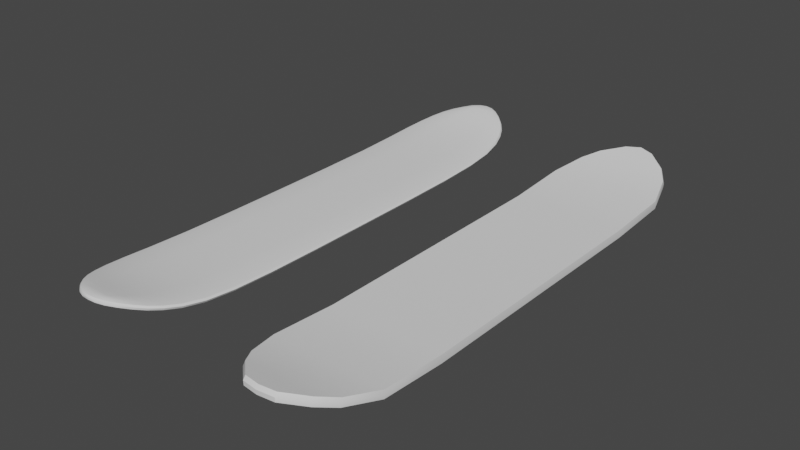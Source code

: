 # Source: SnowBoards.blend  (saved by Blender 3.4.6; exported with 4.5.12 LTS)
import bpy
from mathutils import Matrix  # noqa: F401  (used for matrix-valued properties, if any)

bpy.ops.wm.read_factory_settings(use_empty=True)
scene = bpy.context.scene
scene.name = 'Scene'

# ---- collections
col_collection = bpy.data.collections.new('Collection'); scene.collection.children.link(col_collection)

# ---- node groups
ng_auto_smooth = bpy.data.node_groups.new('Auto Smooth', 'GeometryNodeTree')
_s = ng_auto_smooth.interface.new_socket(name='Geometry', in_out='OUTPUT', socket_type='NodeSocketGeometry')
_s = ng_auto_smooth.interface.new_socket(name='Geometry', in_out='INPUT', socket_type='NodeSocketGeometry')
_s = ng_auto_smooth.interface.new_socket(name='Angle', in_out='INPUT', socket_type='NodeSocketFloat')
_s.subtype = 'ANGLE'
_s.min_value = 0.0
_s.max_value = 3.142
ng_auto_smooth.is_modifier = True
_N = ng_auto_smooth.nodes; _L = ng_auto_smooth.links
n0 = _N.new('NodeGroupOutput'); n0.name = 'Group Output'; n0.location = (480, -100)
n1 = _N.new('NodeGroupInput'); n1.name = 'Group Input'; n1.location = (-420, -300)
n2 = _N.new('NodeGroupInput'); n2.name = 'Group Input.001'; n2.location = (-60, -100)
n3 = _N.new('GeometryNodeSetShadeSmooth'); n3.name = 'Set Shade Smooth'; n3.location = (120, -100)
n3.domain = 'EDGE'
n4 = _N.new('GeometryNodeSetShadeSmooth'); n4.name = 'Set Shade Smooth.001'; n4.location = (300, -100)
n5 = _N.new('GeometryNodeInputMeshEdgeAngle'); n5.name = 'Edge Angle'; n5.location = (-420, -220)
n6 = _N.new('GeometryNodeInputEdgeSmooth'); n6.name = 'Is Edge Smooth'; n6.location = (-60, -160)
n7 = _N.new('GeometryNodeInputShadeSmooth'); n7.name = 'Is Face Smooth'; n7.location = (-240, -340)
n8 = _N.new('FunctionNodeBooleanMath'); n8.name = 'Boolean Math'; n8.location = (-60, -220)
n9 = _N.new('FunctionNodeCompare'); n9.name = 'Compare'; n9.location = (-240, -180)
n9.operation = 'LESS_EQUAL'
_L.new(n5.outputs[0], n9.inputs[0])
_L.new(n4.outputs[0], n0.inputs[0])
_L.new(n1.outputs[1], n9.inputs[1])
_L.new(n9.outputs[0], n8.inputs[0])
_L.new(n7.outputs[0], n8.inputs[1])
_L.new(n2.outputs[0], n3.inputs[0])
_L.new(n6.outputs[0], n3.inputs[1])
_L.new(n3.outputs[0], n4.inputs[0])
_L.new(n8.outputs[0], n3.inputs[2])
n0.is_active_output = True

# ---- world
world_world = bpy.data.worlds.new('World'); scene.world = world_world
world_world.use_nodes = True; world_world.node_tree.nodes.clear()
_N = world_world.node_tree.nodes; _L = world_world.node_tree.links
n0 = _N.new('ShaderNodeOutputWorld'); n0.name = 'World Output'; n0.location = (300, 300)
n1 = _N.new('ShaderNodeBackground'); n1.name = 'Background'; n1.location = (10, 300)
n1.inputs[0].default_value = (0.05088, 0.05088, 0.05088, 1.0)
_L.new(n1.outputs[0], n0.inputs[0])
n0.is_active_output = True
world_world.color = (0.05088, 0.05088, 0.05088)
world_world.use_sun_shadow = False
world_world.sun_shadow_jitter_overblur = 0.0

# ---- meshes
me_plane = bpy.data.meshes.new('Plane')
me_plane.from_pydata([(-0.2503, -4.239, 0.3232), (0.2503, -4.239, 0.3232), (-0.2375, 4.239, 0.3232), (0.2375, 4.239, 0.3232), (-0.8986, 0.001165, 0.0), (0.8986, 0.001165, 0.0), (-0.8986, -2.119, 0.0), (0.8986, -2.119, 0.0), (0.8986, 2.12, 0.0), (-0.8986, 2.12, 0.0), (0.8986, 3.18, 0.06883), (-0.8986, 3.18, 0.06883), (-0.8986, -3.179, 0.06883), (0.8986, -3.179, 0.06883), (0.7368, 3.71, 0.1727), (-0.7368, 3.71, 0.1727), (-0.7264, -3.709, 0.1727), (0.7264, -3.709, 0.1727), (0.0, -4.279, 0.3331), (0.0, 4.317, 0.3453), (0.0, 0.001165, 0.0), (0.0, -2.119, 0.0), (0.0, 2.12, 0.0), (0.0, 3.18, 0.06883), (0.0, -3.179, 0.06883), (0.0, 3.71, 0.1727), (0.0, -3.709, 0.1727), (0.5568, 3.975, 0.248), (-0.5568, 3.975, 0.248), (0.0, 4.013, 0.259), (-0.5452, -3.974, 0.248), (0.5452, -3.974, 0.248), (0.0, -3.994, 0.2529), (-0.2507, -4.275, 0.1981), (0.2507, -4.275, 0.1981), (-0.2375, 4.275, 0.1981), (0.2375, 4.275, 0.1981), (-0.8986, 0.001165, -0.13), (0.8986, 0.001165, -0.13), (-0.8986, -2.123, -0.1299), (0.8986, -2.123, -0.1299), (0.8986, 2.125, -0.1299), (-0.8986, 2.125, -0.1299), (0.8986, 3.196, -0.06019), (-0.8986, 3.196, -0.06019), (-0.8986, -3.195, -0.0602), (0.8986, -3.195, -0.0602), (0.7367, 3.738, 0.04595), (-0.7367, 3.738, 0.04595), (-0.7264, -3.738, 0.04593), (0.7264, -3.738, 0.04593), (0.0, -4.314, 0.208), (0.0, 4.352, 0.2202), (0.0, 0.001165, -0.13), (0.0, -2.123, -0.1299), (0.0, 2.125, -0.1299), (5.497e-10, 3.197, -0.06008), (-5.529e-10, -3.196, -0.06009), (2.15e-09, 3.74, 0.04633), (-1.894e-09, -3.74, 0.04631), (0.5568, 4.01, 0.1229), (-0.5568, 4.01, 0.1229), (1.526e-09, 4.049, 0.134), (-0.5454, -4.01, 0.1229), (0.5454, -4.01, 0.1229), (-1.31e-09, -4.03, 0.1278), (-0.2518, -4.278, 0.2677), (0.2518, -4.278, 0.2677), (-0.2388, 4.278, 0.2677), (0.2388, 4.278, 0.2677), (-0.9034, 0.001162, -0.05944), (0.9034, 0.001162, -0.05944), (-0.9034, -2.132, -0.05941), (0.9034, -2.132, -0.05941), (0.9034, 2.134, -0.05941), (-0.9034, 2.134, -0.05941), (0.9034, 3.204, 0.0102), (-0.9034, 3.204, 0.0102), (-0.9034, -3.203, 0.01019), (0.9034, -3.203, 0.01019), (0.7407, 3.742, 0.1157), (-0.7407, 3.742, 0.1157), (-0.7303, -3.742, 0.1157), (0.7303, -3.742, 0.1157), (0.0, -4.318, 0.2776), (0.0, 4.356, 0.2899), (0.5598, 4.012, 0.1921), (-0.5598, 4.012, 0.1921), (-0.5482, -4.012, 0.1921), (0.5482, -4.012, 0.1921)], [], [(29, 27, 3, 19), (21, 7, 5, 20), (24, 13, 7, 21), (20, 5, 8, 22), (22, 8, 10, 23), (26, 17, 13, 24), (23, 10, 14, 25), (32, 31, 17, 26), (30, 32, 26, 16), (11, 23, 25, 15), (16, 26, 24, 12), (9, 22, 23, 11), (4, 20, 22, 9), (12, 24, 21, 6), (6, 21, 20, 4), (28, 29, 19, 2), (15, 25, 29, 28), (25, 14, 27, 29), (0, 18, 32, 30), (18, 1, 31, 32), (62, 52, 36, 60), (54, 53, 38, 40), (57, 54, 40, 46), (53, 55, 41, 38), (55, 56, 43, 41), (59, 57, 46, 50), (56, 58, 47, 43), (65, 59, 50, 64), (63, 49, 59, 65), (44, 48, 58, 56), (49, 45, 57, 59), (42, 44, 56, 55), (37, 42, 55, 53), (45, 39, 54, 57), (39, 37, 53, 54), (61, 35, 52, 62), (48, 61, 62, 58), (58, 62, 60, 47), (33, 63, 65, 51), (51, 65, 64, 34), (66, 88, 63, 33), (67, 84, 51, 34), (69, 86, 60, 36), (68, 85, 52, 35), (70, 75, 42, 37), (71, 73, 40, 38), (72, 70, 37, 39), (73, 79, 46, 40), (74, 71, 38, 41), (75, 77, 44, 42), (76, 74, 41, 43), (77, 81, 48, 44), (78, 72, 39, 45), (79, 83, 50, 46), (80, 76, 43, 47), (81, 87, 61, 48), (82, 78, 45, 49), (83, 89, 64, 50), (84, 66, 33, 51), (85, 69, 36, 52), (86, 80, 47, 60), (87, 68, 35, 61), (88, 82, 49, 63), (89, 67, 34, 64), (31, 1, 67, 89), (30, 16, 82, 88), (28, 2, 68, 87), (27, 14, 80, 86), (19, 3, 69, 85), (18, 0, 66, 84), (17, 31, 89, 83), (16, 12, 78, 82), (15, 28, 87, 81), (14, 10, 76, 80), (13, 17, 83, 79), (12, 6, 72, 78), (11, 15, 81, 77), (10, 8, 74, 76), (9, 11, 77, 75), (8, 5, 71, 74), (7, 13, 79, 73), (6, 4, 70, 72), (5, 7, 73, 71), (4, 9, 75, 70), (2, 19, 85, 68), (3, 27, 86, 69), (1, 18, 84, 67), (0, 30, 88, 66)])
me_plane.polygons.foreach_set('use_smooth', [True] * 88)
_uv = me_plane.uv_layers.new(name='UVMap')
_uv.uv.foreach_set('vector', [0.5, 0.9688, 1.0, 0.9688, 1.0, 1.0, 0.5, 1.0, 0.5, 0.2501, 1.0, 0.2501, 1.0, 0.5001, 0.5, 0.5001, 0.5, 0.125, 1.0, 0.125, 1.0, 0.2501, 0.5, 0.2501, 0.5, 0.5001, 1.0, 0.5001, 1.0, 0.7501, 0.5, 0.7501, 0.5, 0.7501, 1.0, 0.7501, 1.0, 0.875, 0.5, 0.875, 0.5, 0.06252, 1.0, 0.06252, 1.0, 0.125, 0.5, 0.125, 0.5, 0.875, 1.0, 0.875, 1.0, 0.9375, 0.5, 0.9375, 0.5, 0.03126, 1.0, 0.03126, 1.0, 0.06252, 0.5, 0.06252, 0.0, 0.03126, 0.5, 0.03126, 0.5, 0.06252, 0.0, 0.06252, 0.0, 0.875, 0.5, 0.875, 0.5, 0.9375, 0.0, 0.9375, 0.0, 0.06252, 0.5, 0.06252, 0.5, 0.125, 0.0, 0.125, 0.0, 0.7501, 0.5, 0.7501, 0.5, 0.875, 0.0, 0.875, 0.0, 0.5001, 0.5, 0.5001, 0.5, 0.7501, 0.0, 0.7501, 0.0, 0.125, 0.5, 0.125, 0.5, 0.2501, 0.0, 0.2501, 0.0, 0.2501, 0.5, 0.2501, 0.5, 0.5001, 0.0, 0.5001, 0.0, 0.9688, 0.5, 0.9688, 0.5, 1.0, 0.0, 1.0, 0.0, 0.9375, 0.5, 0.9375, 0.5, 0.9688, 0.0, 0.9688, 0.5, 0.9375, 1.0, 0.9375, 1.0, 0.9688, 0.5, 0.9688, 0.0, 0.0, 0.5, 0.0, 0.5, 0.03126, 0.0, 0.03126, 0.5, 0.0, 1.0, 0.0, 1.0, 0.03126, 0.5, 0.03126, 0.5, 0.9688, 0.5, 1.0, 1.0, 1.0, 1.0, 0.9688, 0.5, 0.2501, 0.5, 0.5001, 1.0, 0.5001, 1.0, 0.2501, 0.5, 0.125, 0.5, 0.2501, 1.0, 0.2501, 1.0, 0.125, 0.5, 0.5001, 0.5, 0.7501, 1.0, 0.7501, 1.0, 0.5001, 0.5, 0.7501, 0.5, 0.875, 1.0, 0.875, 1.0, 0.7501, 0.5, 0.06252, 0.5, 0.125, 1.0, 0.125, 1.0, 0.06252, 0.5, 0.875, 0.5, 0.9375, 1.0, 0.9375, 1.0, 0.875, 0.5, 0.03126, 0.5, 0.06252, 1.0, 0.06252, 1.0, 0.03126, 0.0, 0.03126, 0.0, 0.06252, 0.5, 0.06252, 0.5, 0.03126, 0.0, 0.875, 0.0, 0.9375, 0.5, 0.9375, 0.5, 0.875, 0.0, 0.06252, 0.0, 0.125, 0.5, 0.125, 0.5, 0.06252, 0.0, 0.7501, 0.0, 0.875, 0.5, 0.875, 0.5, 0.7501, 0.0, 0.5001, 0.0, 0.7501, 0.5, 0.7501, 0.5, 0.5001, 0.0, 0.125, 0.0, 0.2501, 0.5, 0.2501, 0.5, 0.125, 0.0, 0.2501, 0.0, 0.5001, 0.5, 0.5001, 0.5, 0.2501, 0.0, 0.9688, 0.0, 1.0, 0.5, 1.0, 0.5, 0.9688, 0.0, 0.9375, 0.0, 0.9688, 0.5, 0.9688, 0.5, 0.9375, 0.5, 0.9375, 0.5, 0.9688, 1.0, 0.9688, 1.0, 0.9375, 0.0, 0.0, 0.0, 0.03126, 0.5, 0.03126, 0.5, 0.0, 0.5, 0.0, 0.5, 0.03126, 1.0, 0.03126, 1.0, 0.0, 0.0, 0.0, 0.0, 0.03126, 0.0, 0.03126, 0.0, 0.0, 1.0, 0.0, 0.5, 0.0, 0.5, 0.0, 1.0, 0.0, 1.0, 1.0, 1.0, 0.9688, 1.0, 0.9688, 1.0, 1.0, 0.0, 1.0, 0.5, 1.0, 0.5, 1.0, 0.0, 1.0, 0.0, 0.5001, 0.0, 0.7501, 0.0, 0.7501, 0.0, 0.5001, 1.0, 0.5001, 1.0, 0.2501, 1.0, 0.2501, 1.0, 0.5001, 0.0, 0.2501, 0.0, 0.5001, 0.0, 0.5001, 0.0, 0.2501, 1.0, 0.2501, 1.0, 0.125, 1.0, 0.125, 1.0, 0.2501, 1.0, 0.7501, 1.0, 0.5001, 1.0, 0.5001, 1.0, 0.7501, 0.0, 0.7501, 0.0, 0.875, 0.0, 0.875, 0.0, 0.7501, 1.0, 0.875, 1.0, 0.7501, 1.0, 0.7501, 1.0, 0.875, 0.0, 0.875, 0.0, 0.9375, 0.0, 0.9375, 0.0, 0.875, 0.0, 0.125, 0.0, 0.2501, 0.0, 0.2501, 0.0, 0.125, 1.0, 0.125, 1.0, 0.06252, 1.0, 0.06252, 1.0, 0.125, 1.0, 0.9375, 1.0, 0.875, 1.0, 0.875, 1.0, 0.9375, 0.0, 0.9375, 0.0, 0.9688, 0.0, 0.9688, 0.0, 0.9375, 0.0, 0.06252, 0.0, 0.125, 0.0, 0.125, 0.0, 0.06252, 1.0, 0.06252, 1.0, 0.03126, 1.0, 0.03126, 1.0, 0.06252, 0.5, 0.0, 0.0, 0.0, 0.0, 0.0, 0.5, 0.0, 0.5, 1.0, 1.0, 1.0, 1.0, 1.0, 0.5, 1.0, 1.0, 0.9688, 1.0, 0.9375, 1.0, 0.9375, 1.0, 0.9688, 0.0, 0.9688, 0.0, 1.0, 0.0, 1.0, 0.0, 0.9688, 0.0, 0.03126, 0.0, 0.06252, 0.0, 0.06252, 0.0, 0.03126, 1.0, 0.03126, 1.0, 0.0, 1.0, 0.0, 1.0, 0.03126, 1.0, 0.03126, 1.0, 0.0, 1.0, 0.0, 1.0, 0.03126, 0.0, 0.03126, 0.0, 0.06252, 0.0, 0.06252, 0.0, 0.03126, 0.0, 0.9688, 0.0, 1.0, 0.0, 1.0, 0.0, 0.9688, 1.0, 0.9688, 1.0, 0.9375, 1.0, 0.9375, 1.0, 0.9688, 0.5, 1.0, 1.0, 1.0, 1.0, 1.0, 0.5, 1.0, 0.5, 0.0, 0.0, 0.0, 0.0, 0.0, 0.5, 0.0, 1.0, 0.06252, 1.0, 0.03126, 1.0, 0.03126, 1.0, 0.06252, 0.0, 0.06252, 0.0, 0.125, 0.0, 0.125, 0.0, 0.06252, 0.0, 0.9375, 0.0, 0.9688, 0.0, 0.9688, 0.0, 0.9375, 1.0, 0.9375, 1.0, 0.875, 1.0, 0.875, 1.0, 0.9375, 1.0, 0.125, 1.0, 0.06252, 1.0, 0.06252, 1.0, 0.125, 0.0, 0.125, 0.0, 0.2501, 0.0, 0.2501, 0.0, 0.125, 0.0, 0.875, 0.0, 0.9375, 0.0, 0.9375, 0.0, 0.875, 1.0, 0.875, 1.0, 0.7501, 1.0, 0.7501, 1.0, 0.875, 0.0, 0.7501, 0.0, 0.875, 0.0, 0.875, 0.0, 0.7501, 1.0, 0.7501, 1.0, 0.5001, 1.0, 0.5001, 1.0, 0.7501, 1.0, 0.2501, 1.0, 0.125, 1.0, 0.125, 1.0, 0.2501, 0.0, 0.2501, 0.0, 0.5001, 0.0, 0.5001, 0.0, 0.2501, 1.0, 0.5001, 1.0, 0.2501, 1.0, 0.2501, 1.0, 0.5001, 0.0, 0.5001, 0.0, 0.7501, 0.0, 0.7501, 0.0, 0.5001, 0.0, 1.0, 0.5, 1.0, 0.5, 1.0, 0.0, 1.0, 1.0, 1.0, 1.0, 0.9688, 1.0, 0.9688, 1.0, 1.0, 1.0, 0.0, 0.5, 0.0, 0.5, 0.0, 1.0, 0.0, 0.0, 0.0, 0.0, 0.03126, 0.0, 0.03126, 0.0, 0.0])
me_plane.update()
me_plane_001 = bpy.data.meshes.new('Plane.001')
me_plane_001.from_pydata([(-0.2496, -4.192, 0.2928), (0.2496, -4.192, 0.2928), (-0.245, 4.201, 0.2956), (0.245, 4.201, 0.2956), (-0.7496, 0.0009704, -0.009906), (0.7496, 0.0009704, -0.009906), (-0.7496, -1.945, 0.00159), (0.7496, -1.945, 0.00159), (0.7496, 1.946, 0.00159), (-0.7496, 1.946, 0.00159), (0.7271, 3.096, 0.06493), (-0.7271, 3.096, 0.06493), (-0.7257, -3.095, 0.06493), (0.7257, -3.095, 0.06493), (0.6121, 3.672, 0.1587), (-0.6121, 3.672, 0.1587), (-0.6047, -3.671, 0.1586), (0.6047, -3.671, 0.1586), (0.0, -4.226, 0.3075), (9.313e-10, 4.249, 0.3149), (0.0, 0.0009711, 0.0), (0.0, -1.942, 0.01147), (0.0, 1.944, 0.01147), (0.0, 3.092, 0.07468), (0.0, -3.091, 0.07468), (0.0, 3.67, 0.1692), (0.0, -3.667, 0.1685), (0.4451, 3.987, 0.2405), (-0.4451, 3.987, 0.2405), (0.0, 4.0, 0.2553), (-0.439, -3.984, 0.2395), (0.439, -3.984, 0.2395), (0.0, -3.988, 0.2513), (-0.2497, -4.218, 0.199), (0.2497, -4.218, 0.199), (-0.245, 4.227, 0.2018), (0.245, 4.227, 0.2018), (-0.7496, 0.0009707, -0.1182), (0.7496, 0.0009707, -0.1182), (-0.7496, -1.949, -0.1066), (0.7496, -1.949, -0.1066), (0.7496, 1.95, -0.1066), (-0.7496, 1.95, -0.1066), (0.7271, 3.109, -0.04239), (-0.7271, 3.109, -0.04239), (-0.7257, -3.108, -0.04239), (0.7257, -3.108, -0.04239), (0.6121, 3.695, 0.05306), (-0.6121, 3.695, 0.05306), (-0.6047, -3.694, 0.05288), (0.6047, -3.694, 0.05288), (-5.821e-10, -4.255, 0.2032), (0.0, 4.278, 0.2107), (2.794e-09, 0.0009715, -0.13), (2.794e-09, -1.948, -0.1183), (2.794e-09, 1.949, -0.1183), (-1.863e-09, 3.108, -0.05403), (-4.657e-09, -3.108, -0.05404), (4.657e-09, 3.698, 0.04249), (-1.863e-09, -3.696, 0.0418), (0.4451, 4.016, 0.136), (-0.4451, 4.016, 0.136), (1.397e-09, 4.035, 0.13), (-0.4391, -4.012, 0.135), (0.4391, -4.012, 0.135), (-3.725e-09, -4.022, 0.1259), (-0.2588, -4.233, 0.2544), (0.2588, -4.233, 0.2544), (-0.252, 4.24, 0.2565), (0.252, 4.24, 0.2565), (-0.9018, 0.0009681, -0.06129), (0.9018, 0.0009681, -0.06129), (-0.9018, -1.952, -0.04969), (0.9018, -1.952, -0.04969), (0.9018, 1.953, -0.04969), (-0.9018, 1.953, -0.04969), (0.8747, 3.11, 0.01421), (-0.8747, 3.11, 0.01421), (-0.873, -3.109, 0.0142), (0.873, -3.109, 0.0142), (0.7363, 3.692, 0.1087), (-0.7363, 3.692, 0.1087), (-0.7275, -3.691, 0.1087), (0.7275, -3.691, 0.1087), (-2.328e-10, -4.298, 0.272), (9.313e-10, 4.323, 0.2801), (0.5355, 4.005, 0.1897), (-0.5355, 4.005, 0.1897), (-0.5282, -4.005, 0.1897), (0.5282, -4.005, 0.1897), (-0.3342, -4.111, 0.2745), (0.1448, -4.216, 0.304), (0.3341, 4.116, 0.2761), (-0.141, 4.233, 0.3095), (-0.7496, 1.04, -0.008468), (0.7496, -1.038, -0.008468), (-0.4307, 0.000971, -0.001238), (-0.7496, -1.038, -0.008468), (0.7466, -2.619, 0.02675), (-0.4307, -1.943, 0.01024), (0.7496, 1.04, -0.008468), (-0.7468, 2.62, 0.02675), (-0.4307, 1.944, 0.01024), (0.7468, 2.62, 0.02675), (-0.679, 3.433, 0.1113), (-0.4177, 3.092, 0.07346), (-0.7466, -2.619, 0.02675), (0.6746, -3.433, 0.1113), (-0.4169, -3.091, 0.07346), (0.679, 3.433, 0.1113), (-0.5368, 3.846, 0.2013), (-0.3517, 3.669, 0.1677), (-0.6746, -3.433, 0.1113), (0.5283, -3.844, 0.2008), (-0.3474, -3.667, 0.1672), (-0.1448, -4.216, 0.304), (0.141, 4.233, 0.3095), (0.4307, 0.000971, -0.001238), (0.4307, -1.943, 0.01024), (0.4307, 1.944, 0.01024), (0.4177, 3.092, 0.07346), (0.4169, -3.091, 0.07346), (0.3517, 3.669, 0.1677), (0.3474, -3.667, 0.1672), (0.0, -3.843, 0.2115), (0.0, 3.429, 0.1211), (0.0, -3.428, 0.121), (0.0, 2.617, 0.03658), (0.0, 1.039, 0.001434), (0.0, -2.616, 0.03658), (0.0, -1.037, 0.001434), (2.328e-10, 4.14, 0.2937), (0.5368, 3.846, 0.2013), (-0.3341, 4.116, 0.2761), (0.0, 3.85, 0.2136), (-0.2557, 3.994, 0.2521), (0.2557, 3.994, 0.2521), (-0.5283, -3.844, 0.2008), (0.3342, -4.111, 0.2745), (0.0, -4.122, 0.2877), (-0.2522, -3.985, 0.2492), (0.2522, -3.985, 0.2492), (-0.3344, -4.14, 0.172), (0.1449, -4.245, 0.2016), (0.3341, 4.145, 0.1737), (-0.141, 4.262, 0.207), (-0.7496, 1.042, -0.1168), (0.7496, -1.04, -0.1168), (-0.4307, 0.0009714, -0.1285), (-0.7496, -1.04, -0.1168), (0.7466, -2.628, -0.08111), (-0.4307, -1.948, -0.1168), (0.7496, 1.042, -0.1168), (-0.7468, 2.629, -0.0811), (-0.4307, 1.949, -0.1168), (0.7468, 2.629, -0.0811), (-0.679, 3.452, 0.004782), (-0.4177, 3.108, -0.0526), (-0.7466, -2.628, -0.08111), (0.6746, -3.451, 0.004748), (-0.4169, -3.108, -0.0526), (0.679, 3.452, 0.004782), (-0.5368, 3.872, 0.09636), (-0.3517, 3.697, 0.04355), (-0.6746, -3.451, 0.004748), (0.5283, -3.87, 0.09581), (-0.3474, -3.695, 0.04305), (-0.1449, -4.245, 0.2016), (0.141, 4.262, 0.207), (0.4307, 0.0009714, -0.1285), (0.4307, -1.948, -0.1168), (0.4307, 1.949, -0.1168), (0.4177, 3.108, -0.0526), (0.4169, -3.108, -0.0526), (0.3517, 3.697, 0.04355), (0.3474, -3.695, 0.04305), (9.313e-10, -3.876, 0.08561), (-3.725e-09, 3.452, -0.006662), (-2.794e-09, -3.451, -0.006759), (9.313e-10, 2.628, -0.09281), (2.794e-09, 1.041, -0.1285), (-4.657e-09, -2.627, -0.09281), (2.794e-09, -1.039, -0.1285), (2.328e-10, 4.175, 0.1713), (0.5368, 3.872, 0.09636), (-0.3341, 4.145, 0.1737), (-9.313e-10, 3.882, 0.08774), (-0.2557, 4.028, 0.1294), (0.2557, 4.028, 0.1294), (-0.5283, -3.87, 0.09581), (0.3344, -4.14, 0.172), (1.397e-09, -4.156, 0.1652), (-0.2523, -4.018, 0.1264), (0.2523, -4.018, 0.1264), (-0.2573, -4.235, 0.2229), (0.2573, -4.235, 0.2229), (-0.2509, 4.241, 0.2251), (0.2509, 4.241, 0.2251), (-0.8822, 0.0009691, -0.09347), (0.8822, 0.0009691, -0.09347), (-0.8822, -1.951, -0.08183), (0.8822, -1.951, -0.08183), (0.8822, 1.953, -0.08183), (-0.8822, 1.953, -0.08183), (0.8557, 3.111, -0.01775), (-0.8557, 3.111, -0.01775), (-0.854, -3.11, -0.01776), (0.854, -3.11, -0.01776), (0.7203, 3.695, 0.07719), (-0.7203, 3.695, 0.07719), (-0.7117, -3.694, 0.07716), (0.7117, -3.694, 0.07716), (0.0, -4.296, 0.2391), (9.313e-10, 4.321, 0.2471), (0.5238, 4.01, 0.1587), (-0.5238, 4.01, 0.1587), (-0.5168, -4.01, 0.1585), (0.5168, -4.01, 0.1585), (-0.2572, -4.218, 0.2815), (0.2572, -4.218, 0.2815), (-0.2509, 4.225, 0.2837), (0.2509, 4.225, 0.2837), (-0.8822, 0.0009689, -0.03119), (0.8822, 0.0009689, -0.03119), (-0.8822, -1.949, -0.01964), (0.8822, -1.949, -0.01964), (0.8822, 1.95, -0.01964), (-0.8822, 1.95, -0.01964), (0.8557, 3.103, 0.04396), (-0.8557, 3.103, 0.04396), (-0.854, -3.103, 0.04396), (0.854, -3.103, 0.04396), (0.7203, 3.682, 0.138), (-0.7203, 3.682, 0.138), (-0.7116, -3.681, 0.138), (0.7116, -3.681, 0.138), (9.313e-10, -4.279, 0.299), (2.328e-10, 4.304, 0.307), (0.5238, 3.994, 0.2188), (-0.5238, 3.994, 0.2188), (-0.5167, -3.993, 0.2186), (0.5167, -3.993, 0.2186), (0.3979, -4.133, 0.2262), (-0.6355, -3.865, 0.1511), (-0.3974, 4.134, 0.2265), (0.6458, 3.865, 0.1511), (0.1209, 4.303, 0.2744), (-0.1266, -4.285, 0.2685), (0.6355, -3.865, 0.1511), (-0.8116, -3.45, 0.06104), (-0.6458, 3.865, 0.1511), (0.8168, 3.451, 0.06104), (0.8116, -3.45, 0.06104), (-0.8982, -2.63, -0.02432), (-0.8168, 3.451, 0.06104), (0.8984, 2.631, -0.02432), (-0.8984, 2.631, -0.02432), (0.9018, 1.043, -0.05983), (0.8982, -2.63, -0.02432), (-0.9018, -1.042, -0.05983), (0.9018, -1.042, -0.05983), (-0.9018, 1.043, -0.05983), (-0.1209, 4.303, 0.2744), (0.3974, 4.134, 0.2265), (0.1266, -4.285, 0.2685), (-0.3979, -4.133, 0.2262), (0.1923, 4.13, 0.2894), (0.4307, -1.037, 0.0001962), (0.4289, -2.616, 0.03535), (0.4307, 1.039, 0.0001962), (0.4291, 2.617, 0.03535), (0.3876, -3.429, 0.1198), (0.3901, 3.429, 0.1198), (0.3035, -3.842, 0.2098), (-0.3035, -3.842, 0.2098), (-0.3901, 3.429, 0.1198), (-0.3876, -3.429, 0.1198), (-0.4291, 2.617, 0.03535), (-0.4307, 1.039, 0.0001962), (-0.4289, -2.616, 0.03535), (-0.4307, -1.037, 0.0001962), (-0.1923, 4.13, 0.2894), (-0.3084, 3.847, 0.2113), (0.3084, 3.847, 0.2113), (-0.1925, -4.116, 0.2851), (0.1925, -4.116, 0.2851), (0.1923, 4.164, 0.1694), (0.4307, -1.039, -0.127), (0.4289, -2.627, -0.09136), (0.4307, 1.041, -0.127), (0.4291, 2.628, -0.09136), (0.3876, -3.451, -0.005362), (0.3901, 3.451, -0.005289), (0.3035, -3.873, 0.08654), (-0.3035, -3.873, 0.08654), (-0.3901, 3.451, -0.005289), (-0.3876, -3.451, -0.005362), (-0.4291, 2.628, -0.09136), (-0.4307, 1.041, -0.127), (-0.4289, -2.627, -0.09136), (-0.4307, -1.039, -0.127), (-0.1923, 4.164, 0.1694), (-0.3084, 3.878, 0.08808), (0.3084, 3.878, 0.08808), (-0.1926, -4.15, 0.1651), (0.1926, -4.15, 0.1651), (-0.39, -4.138, 0.1951), (0.1285, -4.284, 0.2359), (0.3896, 4.139, 0.1955), (-0.123, 4.302, 0.2417), (-0.8822, 1.043, -0.09201), (0.8822, -1.041, -0.09201), (-0.8822, -1.041, -0.09201), (0.8786, -2.63, -0.0564), (0.8822, 1.043, -0.09201), (-0.8788, 2.631, -0.0564), (0.8788, 2.631, -0.0564), (-0.799, 3.453, 0.02927), (-0.8786, -2.63, -0.0564), (0.7939, -3.452, 0.02926), (0.799, 3.453, 0.02927), (-0.6317, 3.87, 0.1198), (-0.7939, -3.452, 0.02926), (0.6217, -3.869, 0.1197), (-0.1285, -4.284, 0.2359), (0.123, 4.302, 0.2417), (0.6317, 3.87, 0.1198), (-0.3896, 4.139, 0.1955), (-0.6217, -3.869, 0.1197), (0.39, -4.138, 0.1951), (0.3899, -4.121, 0.2547), (-0.6217, -3.854, 0.1801), (-0.3896, 4.122, 0.2551), (0.6317, 3.854, 0.1802), (0.123, 4.285, 0.3013), (-0.1284, -4.267, 0.2955), (0.6217, -3.854, 0.1801), (-0.7939, -3.442, 0.09054), (-0.6317, 3.854, 0.1802), (0.799, 3.442, 0.09054), (0.7939, -3.442, 0.09054), (-0.8786, -2.625, 0.005616), (-0.799, 3.442, 0.09054), (0.8788, 2.626, 0.005617), (-0.8788, 2.626, 0.005617), (0.8822, 1.042, -0.02974), (0.8786, -2.625, 0.005616), (-0.8822, -1.04, -0.02974), (0.8822, -1.04, -0.02974), (-0.8822, 1.042, -0.02974), (-0.123, 4.285, 0.3013), (0.3896, 4.122, 0.2551), (0.1284, -4.267, 0.2955), (-0.3899, -4.121, 0.2547)], [], [(29, 136, 266, 131), (136, 27, 92, 266), (266, 92, 3, 116), (131, 266, 116, 19), (21, 118, 267, 130), (118, 7, 95, 267), (267, 95, 5, 117), (130, 267, 117, 20), (24, 121, 268, 129), (121, 13, 98, 268), (268, 98, 7, 118), (129, 268, 118, 21), (20, 117, 269, 128), (117, 5, 100, 269), (269, 100, 8, 119), (128, 269, 119, 22), (22, 119, 270, 127), (119, 8, 103, 270), (270, 103, 10, 120), (127, 270, 120, 23), (26, 123, 271, 126), (123, 17, 107, 271), (271, 107, 13, 121), (126, 271, 121, 24), (23, 120, 272, 125), (120, 10, 109, 272), (272, 109, 14, 122), (125, 272, 122, 25), (32, 141, 273, 124), (141, 31, 113, 273), (273, 113, 17, 123), (124, 273, 123, 26), (30, 140, 274, 137), (140, 32, 124, 274), (274, 124, 26, 114), (137, 274, 114, 16), (11, 105, 275, 104), (105, 23, 125, 275), (275, 125, 25, 111), (104, 275, 111, 15), (16, 114, 276, 112), (114, 26, 126, 276), (276, 126, 24, 108), (112, 276, 108, 12), (9, 102, 277, 101), (102, 22, 127, 277), (277, 127, 23, 105), (101, 277, 105, 11), (4, 96, 278, 94), (96, 20, 128, 278), (278, 128, 22, 102), (94, 278, 102, 9), (12, 108, 279, 106), (108, 24, 129, 279), (279, 129, 21, 99), (106, 279, 99, 6), (6, 99, 280, 97), (99, 21, 130, 280), (280, 130, 20, 96), (97, 280, 96, 4), (28, 135, 281, 133), (135, 29, 131, 281), (281, 131, 19, 93), (133, 281, 93, 2), (15, 111, 282, 110), (111, 25, 134, 282), (282, 134, 29, 135), (110, 282, 135, 28), (25, 122, 283, 134), (122, 14, 132, 283), (283, 132, 27, 136), (134, 283, 136, 29), (0, 115, 284, 90), (115, 18, 139, 284), (284, 139, 32, 140), (90, 284, 140, 30), (18, 91, 285, 139), (91, 1, 138, 285), (285, 138, 31, 141), (139, 285, 141, 32), (62, 183, 286, 188), (183, 52, 168, 286), (286, 168, 36, 144), (188, 286, 144, 60), (54, 182, 287, 170), (182, 53, 169, 287), (287, 169, 38, 147), (170, 287, 147, 40), (57, 181, 288, 173), (181, 54, 170, 288), (288, 170, 40, 150), (173, 288, 150, 46), (53, 180, 289, 169), (180, 55, 171, 289), (289, 171, 41, 152), (169, 289, 152, 38), (55, 179, 290, 171), (179, 56, 172, 290), (290, 172, 43, 155), (171, 290, 155, 41), (59, 178, 291, 175), (178, 57, 173, 291), (291, 173, 46, 159), (175, 291, 159, 50), (56, 177, 292, 172), (177, 58, 174, 292), (292, 174, 47, 161), (172, 292, 161, 43), (65, 176, 293, 193), (176, 59, 175, 293), (293, 175, 50, 165), (193, 293, 165, 64), (63, 189, 294, 192), (189, 49, 166, 294), (294, 166, 59, 176), (192, 294, 176, 65), (44, 156, 295, 157), (156, 48, 163, 295), (295, 163, 58, 177), (157, 295, 177, 56), (49, 164, 296, 166), (164, 45, 160, 296), (296, 160, 57, 178), (166, 296, 178, 59), (42, 153, 297, 154), (153, 44, 157, 297), (297, 157, 56, 179), (154, 297, 179, 55), (37, 146, 298, 148), (146, 42, 154, 298), (298, 154, 55, 180), (148, 298, 180, 53), (45, 158, 299, 160), (158, 39, 151, 299), (299, 151, 54, 181), (160, 299, 181, 57), (39, 149, 300, 151), (149, 37, 148, 300), (300, 148, 53, 182), (151, 300, 182, 54), (61, 185, 301, 187), (185, 35, 145, 301), (301, 145, 52, 183), (187, 301, 183, 62), (48, 162, 302, 163), (162, 61, 187, 302), (302, 187, 62, 186), (163, 302, 186, 58), (58, 186, 303, 174), (186, 62, 188, 303), (303, 188, 60, 184), (174, 303, 184, 47), (33, 142, 304, 167), (142, 63, 192, 304), (304, 192, 65, 191), (167, 304, 191, 51), (51, 191, 305, 143), (191, 65, 193, 305), (305, 193, 64, 190), (143, 305, 190, 34), (66, 265, 306, 194), (265, 88, 216, 306), (306, 216, 63, 142), (194, 306, 142, 33), (67, 264, 307, 195), (264, 84, 212, 307), (307, 212, 51, 143), (195, 307, 143, 34), (69, 263, 308, 197), (263, 86, 214, 308), (308, 214, 60, 144), (197, 308, 144, 36), (68, 262, 309, 196), (262, 85, 213, 309), (309, 213, 52, 145), (196, 309, 145, 35), (70, 261, 310, 198), (261, 75, 203, 310), (310, 203, 42, 146), (198, 310, 146, 37), (71, 260, 311, 199), (260, 73, 201, 311), (311, 201, 40, 147), (199, 311, 147, 38), (72, 259, 312, 200), (259, 70, 198, 312), (312, 198, 37, 149), (200, 312, 149, 39), (73, 258, 313, 201), (258, 79, 207, 313), (313, 207, 46, 150), (201, 313, 150, 40), (74, 257, 314, 202), (257, 71, 199, 314), (314, 199, 38, 152), (202, 314, 152, 41), (75, 256, 315, 203), (256, 77, 205, 315), (315, 205, 44, 153), (203, 315, 153, 42), (76, 255, 316, 204), (255, 74, 202, 316), (316, 202, 41, 155), (204, 316, 155, 43), (77, 254, 317, 205), (254, 81, 209, 317), (317, 209, 48, 156), (205, 317, 156, 44), (78, 253, 318, 206), (253, 72, 200, 318), (318, 200, 39, 158), (206, 318, 158, 45), (79, 252, 319, 207), (252, 83, 211, 319), (319, 211, 50, 159), (207, 319, 159, 46), (80, 251, 320, 208), (251, 76, 204, 320), (320, 204, 43, 161), (208, 320, 161, 47), (81, 250, 321, 209), (250, 87, 215, 321), (321, 215, 61, 162), (209, 321, 162, 48), (82, 249, 322, 210), (249, 78, 206, 322), (322, 206, 45, 164), (210, 322, 164, 49), (83, 248, 323, 211), (248, 89, 217, 323), (323, 217, 64, 165), (211, 323, 165, 50), (84, 247, 324, 212), (247, 66, 194, 324), (324, 194, 33, 167), (212, 324, 167, 51), (85, 246, 325, 213), (246, 69, 197, 325), (325, 197, 36, 168), (213, 325, 168, 52), (86, 245, 326, 214), (245, 80, 208, 326), (326, 208, 47, 184), (214, 326, 184, 60), (87, 244, 327, 215), (244, 68, 196, 327), (327, 196, 35, 185), (215, 327, 185, 61), (88, 243, 328, 216), (243, 82, 210, 328), (328, 210, 49, 189), (216, 328, 189, 63), (89, 242, 329, 217), (242, 67, 195, 329), (329, 195, 34, 190), (217, 329, 190, 64), (31, 138, 330, 241), (138, 1, 219, 330), (330, 219, 67, 242), (241, 330, 242, 89), (30, 137, 331, 240), (137, 16, 234, 331), (331, 234, 82, 243), (240, 331, 243, 88), (28, 133, 332, 239), (133, 2, 220, 332), (332, 220, 68, 244), (239, 332, 244, 87), (27, 132, 333, 238), (132, 14, 232, 333), (333, 232, 80, 245), (238, 333, 245, 86), (19, 116, 334, 237), (116, 3, 221, 334), (334, 221, 69, 246), (237, 334, 246, 85), (18, 115, 335, 236), (115, 0, 218, 335), (335, 218, 66, 247), (236, 335, 247, 84), (17, 113, 336, 235), (113, 31, 241, 336), (336, 241, 89, 248), (235, 336, 248, 83), (16, 112, 337, 234), (112, 12, 230, 337), (337, 230, 78, 249), (234, 337, 249, 82), (15, 110, 338, 233), (110, 28, 239, 338), (338, 239, 87, 250), (233, 338, 250, 81), (14, 109, 339, 232), (109, 10, 228, 339), (339, 228, 76, 251), (232, 339, 251, 80), (13, 107, 340, 231), (107, 17, 235, 340), (340, 235, 83, 252), (231, 340, 252, 79), (12, 106, 341, 230), (106, 6, 224, 341), (341, 224, 72, 253), (230, 341, 253, 78), (11, 104, 342, 229), (104, 15, 233, 342), (342, 233, 81, 254), (229, 342, 254, 77), (10, 103, 343, 228), (103, 8, 226, 343), (343, 226, 74, 255), (228, 343, 255, 76), (9, 101, 344, 227), (101, 11, 229, 344), (344, 229, 77, 256), (227, 344, 256, 75), (8, 100, 345, 226), (100, 5, 223, 345), (345, 223, 71, 257), (226, 345, 257, 74), (7, 98, 346, 225), (98, 13, 231, 346), (346, 231, 79, 258), (225, 346, 258, 73), (6, 97, 347, 224), (97, 4, 222, 347), (347, 222, 70, 259), (224, 347, 259, 72), (5, 95, 348, 223), (95, 7, 225, 348), (348, 225, 73, 260), (223, 348, 260, 71), (4, 94, 349, 222), (94, 9, 227, 349), (349, 227, 75, 261), (222, 349, 261, 70), (2, 93, 350, 220), (93, 19, 237, 350), (350, 237, 85, 262), (220, 350, 262, 68), (3, 92, 351, 221), (92, 27, 238, 351), (351, 238, 86, 263), (221, 351, 263, 69), (1, 91, 352, 219), (91, 18, 236, 352), (352, 236, 84, 264), (219, 352, 264, 67), (0, 90, 353, 218), (90, 30, 240, 353), (353, 240, 88, 265), (218, 353, 265, 66)])
me_plane_001.polygons.foreach_set('use_smooth', [True] * 352)
_uv = me_plane_001.uv_layers.new(name='UVMap')
_uv.uv.foreach_set('vector', [0.5, 0.9688, 0.7396, 0.9688, 0.7382, 0.9836, 0.5, 0.9837, 0.7396, 0.9688, 0.9167, 0.9688, 0.9095, 0.9834, 0.7382, 0.9836, 0.7382, 0.9836, 0.9095, 0.9834, 0.875, 0.9922, 0.7342, 0.9943, 0.5, 0.9837, 0.7382, 0.9836, 0.7342, 0.9943, 0.5, 0.9948, 0.5, 0.2709, 0.7483, 0.2692, 0.7413, 0.3773, 0.5, 0.3777, 0.7483, 0.2692, 1.0, 0.2501, 0.9236, 0.3755, 0.7413, 0.3773, 0.7413, 0.3773, 0.9236, 0.3755, 0.9167, 0.5001, 0.7396, 0.5001, 0.5, 0.3777, 0.7413, 0.3773, 0.7396, 0.5001, 0.5, 0.5001, 0.5, 0.1355, 0.75, 0.1346, 0.75, 0.1908, 0.5, 0.1915, 0.75, 0.1346, 1.0, 0.125, 1.0, 0.1876, 0.75, 0.1908, 0.75, 0.1908, 1.0, 0.1876, 1.0, 0.2501, 0.7483, 0.2692, 0.5, 0.1915, 0.75, 0.1908, 0.7483, 0.2692, 0.5, 0.2709, 0.5, 0.5001, 0.7396, 0.5001, 0.7396, 0.6225, 0.5, 0.6225, 0.7396, 0.5001, 0.9167, 0.5001, 0.9167, 0.6225, 0.7396, 0.6225, 0.7396, 0.6225, 0.9167, 0.6225, 0.9167, 0.7292, 0.7396, 0.7292, 0.5, 0.6225, 0.7396, 0.6225, 0.7396, 0.7292, 0.5, 0.7292, 0.5, 0.7292, 0.7396, 0.7292, 0.7396, 0.8086, 0.5, 0.8086, 0.7396, 0.7292, 0.9167, 0.7292, 0.9167, 0.8086, 0.7396, 0.8086, 0.7396, 0.8086, 0.9167, 0.8086, 0.9167, 0.8646, 0.7396, 0.8646, 0.5, 0.8086, 0.7396, 0.8086, 0.7396, 0.8646, 0.5, 0.8646, 0.5, 0.06773, 0.75, 0.06729, 0.75, 0.0954, 0.5, 0.09573, 0.75, 0.06729, 1.0, 0.06252, 1.0, 0.09378, 0.75, 0.0954, 0.75, 0.0954, 1.0, 0.09378, 1.0, 0.125, 0.75, 0.1346, 0.5, 0.09573, 0.75, 0.0954, 0.75, 0.1346, 0.5, 0.1355, 0.5, 0.8646, 0.7396, 0.8646, 0.7396, 0.9043, 0.5, 0.9043, 0.7396, 0.8646, 0.9167, 0.8646, 0.9167, 0.9043, 0.7396, 0.9043, 0.7396, 0.9043, 0.9167, 0.9043, 0.9167, 0.9323, 0.7396, 0.9323, 0.5, 0.9043, 0.7396, 0.9043, 0.7396, 0.9323, 0.5, 0.9323, 0.5, 0.03126, 0.75, 0.03126, 0.75, 0.04743, 0.5, 0.04754, 0.75, 0.03126, 1.0, 0.03126, 1.0, 0.04689, 0.75, 0.04743, 0.75, 0.04743, 1.0, 0.04689, 1.0, 0.06252, 0.75, 0.06729, 0.5, 0.04754, 0.75, 0.04743, 0.75, 0.06729, 0.5, 0.06773, 0.08333, 0.03126, 0.2604, 0.03126, 0.2604, 0.04754, 0.08333, 0.04754, 0.2604, 0.03126, 0.5, 0.03126, 0.5, 0.04754, 0.2604, 0.04754, 0.2604, 0.04754, 0.5, 0.04754, 0.5, 0.06773, 0.2604, 0.06773, 0.08333, 0.04754, 0.2604, 0.04754, 0.2604, 0.06773, 0.08333, 0.06773, 0.08333, 0.8646, 0.2604, 0.8646, 0.2604, 0.9043, 0.08333, 0.9043, 0.2604, 0.8646, 0.5, 0.8646, 0.5, 0.9043, 0.2604, 0.9043, 0.2604, 0.9043, 0.5, 0.9043, 0.5, 0.9323, 0.2604, 0.9323, 0.08333, 0.9043, 0.2604, 0.9043, 0.2604, 0.9323, 0.08333, 0.9323, 0.08333, 0.06773, 0.2604, 0.06773, 0.2604, 0.09573, 0.08333, 0.09573, 0.2604, 0.06773, 0.5, 0.06773, 0.5, 0.09573, 0.2604, 0.09573, 0.2604, 0.09573, 0.5, 0.09573, 0.5, 0.1355, 0.2604, 0.1355, 0.08333, 0.09573, 0.2604, 0.09573, 0.2604, 0.1355, 0.08333, 0.1355, 0.08333, 0.7292, 0.2604, 0.7292, 0.2604, 0.8086, 0.08333, 0.8086, 0.2604, 0.7292, 0.5, 0.7292, 0.5, 0.8086, 0.2604, 0.8086, 0.2604, 0.8086, 0.5, 0.8086, 0.5, 0.8646, 0.2604, 0.8646, 0.08333, 0.8086, 0.2604, 0.8086, 0.2604, 0.8646, 0.08333, 0.8646, 0.08333, 0.5001, 0.2604, 0.5001, 0.2604, 0.6225, 0.08333, 0.6225, 0.2604, 0.5001, 0.5, 0.5001, 0.5, 0.6225, 0.2604, 0.6225, 0.2604, 0.6225, 0.5, 0.6225, 0.5, 0.7292, 0.2604, 0.7292, 0.08333, 0.6225, 0.2604, 0.6225, 0.2604, 0.7292, 0.08333, 0.7292, 0.08333, 0.1355, 0.2604, 0.1355, 0.2604, 0.1915, 0.08333, 0.1915, 0.2604, 0.1355, 0.5, 0.1355, 0.5, 0.1915, 0.2604, 0.1915, 0.2604, 0.1915, 0.5, 0.1915, 0.5, 0.2709, 0.2604, 0.2709, 0.08333, 0.1915, 0.2604, 0.1915, 0.2604, 0.2709, 0.08333, 0.2709, 0.08333, 0.2709, 0.2604, 0.2709, 0.2604, 0.3777, 0.08333, 0.3777, 0.2604, 0.2709, 0.5, 0.2709, 0.5, 0.3777, 0.2604, 0.3777, 0.2604, 0.3777, 0.5, 0.3777, 0.5, 0.5001, 0.2604, 0.5001, 0.08333, 0.3777, 0.2604, 0.3777, 0.2604, 0.5001, 0.08333, 0.5001, 0.08333, 0.9688, 0.2604, 0.9688, 0.2618, 0.9836, 0.09047, 0.9834, 0.2604, 0.9688, 0.5, 0.9688, 0.5, 0.9837, 0.2618, 0.9836, 0.2618, 0.9836, 0.5, 0.9837, 0.5, 0.9948, 0.2658, 0.9943, 0.09047, 0.9834, 0.2618, 0.9836, 0.2658, 0.9943, 0.125, 0.9922, 0.08333, 0.9323, 0.2604, 0.9323, 0.2604, 0.9525, 0.08333, 0.9525, 0.2604, 0.9323, 0.5, 0.9323, 0.5, 0.9525, 0.2604, 0.9525, 0.2604, 0.9525, 0.5, 0.9525, 0.5, 0.9688, 0.2604, 0.9688, 0.08333, 0.9525, 0.2604, 0.9525, 0.2604, 0.9688, 0.08333, 0.9688, 0.5, 0.9323, 0.7396, 0.9323, 0.7396, 0.9525, 0.5, 0.9525, 0.7396, 0.9323, 0.9167, 0.9323, 0.9167, 0.9525, 0.7396, 0.9525, 0.7396, 0.9525, 0.9167, 0.9525, 0.9167, 0.9688, 0.7396, 0.9688, 0.5, 0.9525, 0.7396, 0.9525, 0.7396, 0.9688, 0.5, 0.9688, 0.125, 0.007815, 0.2658, 0.005656, 0.2618, 0.01636, 0.09047, 0.01662, 0.2658, 0.005656, 0.5, 0.00521, 0.5, 0.01628, 0.2618, 0.01636, 0.2618, 0.01636, 0.5, 0.01628, 0.5, 0.03126, 0.2604, 0.03126, 0.09047, 0.01662, 0.2618, 0.01636, 0.2604, 0.03126, 0.08333, 0.03126, 0.5, 0.00521, 0.75, 0.004776, 0.75, 0.01617, 0.5, 0.01628, 0.75, 0.004776, 1.0, 0.0, 1.0, 0.01563, 0.75, 0.01617, 0.75, 0.01617, 1.0, 0.01563, 1.0, 0.03126, 0.75, 0.03126, 0.5, 0.01628, 0.75, 0.01617, 0.75, 0.03126, 0.5, 0.03126, 0.5, 0.9688, 0.5, 0.9844, 0.75, 0.9844, 0.75, 0.9688, 0.5, 0.9844, 0.5, 1.0, 0.75, 1.0, 0.75, 0.9844, 0.75, 0.9844, 0.75, 1.0, 1.0, 1.0, 1.0, 0.9844, 0.75, 0.9688, 0.75, 0.9844, 1.0, 0.9844, 1.0, 0.9688, 0.5, 0.2709, 0.5, 0.3777, 0.75, 0.3773, 0.75, 0.2692, 0.5, 0.3777, 0.5, 0.5001, 0.75, 0.5001, 0.75, 0.3773, 0.75, 0.3773, 0.75, 0.5001, 1.0, 0.5001, 1.0, 0.3751, 0.75, 0.2692, 0.75, 0.3773, 1.0, 0.3751, 1.0, 0.2501, 0.5, 0.1355, 0.5, 0.1915, 0.75, 0.1908, 0.75, 0.1346, 0.5, 0.1915, 0.5, 0.2709, 0.75, 0.2692, 0.75, 0.1908, 0.75, 0.1908, 0.75, 0.2692, 1.0, 0.2501, 1.0, 0.1876, 0.75, 0.1346, 0.75, 0.1908, 1.0, 0.1876, 1.0, 0.125, 0.5, 0.5001, 0.5, 0.6225, 0.75, 0.6229, 0.75, 0.5001, 0.5, 0.6225, 0.5, 0.7292, 0.75, 0.731, 0.75, 0.6229, 0.75, 0.6229, 0.75, 0.731, 1.0, 0.7501, 1.0, 0.6251, 0.75, 0.5001, 0.75, 0.6229, 1.0, 0.6251, 1.0, 0.5001, 0.5, 0.7292, 0.5, 0.8086, 0.75, 0.8093, 0.75, 0.731, 0.5, 0.8086, 0.5, 0.8646, 0.75, 0.8655, 0.75, 0.8093, 0.75, 0.8093, 0.75, 0.8655, 1.0, 0.875, 1.0, 0.8126, 0.75, 0.731, 0.75, 0.8093, 1.0, 0.8126, 1.0, 0.7501, 0.5, 0.06773, 0.5, 0.09573, 0.75, 0.0954, 0.75, 0.06729, 0.5, 0.09573, 0.5, 0.1355, 0.75, 0.1346, 0.75, 0.0954, 0.75, 0.0954, 0.75, 0.1346, 1.0, 0.125, 1.0, 0.09378, 0.75, 0.06729, 0.75, 0.0954, 1.0, 0.09378, 1.0, 0.06252, 0.5, 0.8646, 0.5, 0.9043, 0.75, 0.9046, 0.75, 0.8655, 0.5, 0.9043, 0.5, 0.9323, 0.75, 0.9327, 0.75, 0.9046, 0.75, 0.9046, 0.75, 0.9327, 1.0, 0.9375, 1.0, 0.9063, 0.75, 0.8655, 0.75, 0.9046, 1.0, 0.9063, 1.0, 0.875, 0.5, 0.03126, 0.5, 0.04754, 0.75, 0.04743, 0.75, 0.03126, 0.5, 0.04754, 0.5, 0.06773, 0.75, 0.06729, 0.75, 0.04743, 0.75, 0.04743, 0.75, 0.06729, 1.0, 0.06252, 1.0, 0.04689, 0.75, 0.03126, 0.75, 0.04743, 1.0, 0.04689, 1.0, 0.03126, 0.0, 0.03126, 0.0, 0.04689, 0.25, 0.04743, 0.25, 0.03126, 0.0, 0.04689, 0.0, 0.06252, 0.25, 0.06729, 0.25, 0.04743, 0.25, 0.04743, 0.25, 0.06729, 0.5, 0.06773, 0.5, 0.04754, 0.25, 0.03126, 0.25, 0.04743, 0.5, 0.04754, 0.5, 0.03126, 0.0, 0.875, 0.0, 0.9063, 0.25, 0.9046, 0.25, 0.8655, 0.0, 0.9063, 0.0, 0.9375, 0.25, 0.9327, 0.25, 0.9046, 0.25, 0.9046, 0.25, 0.9327, 0.5, 0.9323, 0.5, 0.9043, 0.25, 0.8655, 0.25, 0.9046, 0.5, 0.9043, 0.5, 0.8646, 0.0, 0.06252, 0.0, 0.09378, 0.25, 0.0954, 0.25, 0.06729, 0.0, 0.09378, 0.0, 0.125, 0.25, 0.1346, 0.25, 0.0954, 0.25, 0.0954, 0.25, 0.1346, 0.5, 0.1355, 0.5, 0.09573, 0.25, 0.06729, 0.25, 0.0954, 0.5, 0.09573, 0.5, 0.06773, 0.0, 0.7501, 0.0, 0.8126, 0.25, 0.8093, 0.25, 0.731, 0.0, 0.8126, 0.0, 0.875, 0.25, 0.8655, 0.25, 0.8093, 0.25, 0.8093, 0.25, 0.8655, 0.5, 0.8646, 0.5, 0.8086, 0.25, 0.731, 0.25, 0.8093, 0.5, 0.8086, 0.5, 0.7292, 0.0, 0.5001, 0.0, 0.6251, 0.25, 0.6229, 0.25, 0.5001, 0.0, 0.6251, 0.0, 0.7501, 0.25, 0.731, 0.25, 0.6229, 0.25, 0.6229, 0.25, 0.731, 0.5, 0.7292, 0.5, 0.6225, 0.25, 0.5001, 0.25, 0.6229, 0.5, 0.6225, 0.5, 0.5001, 0.0, 0.125, 0.0, 0.1876, 0.25, 0.1908, 0.25, 0.1346, 0.0, 0.1876, 0.0, 0.2501, 0.25, 0.2692, 0.25, 0.1908, 0.25, 0.1908, 0.25, 0.2692, 0.5, 0.2709, 0.5, 0.1915, 0.25, 0.1346, 0.25, 0.1908, 0.5, 0.1915, 0.5, 0.1355, 0.0, 0.2501, 0.0, 0.3751, 0.25, 0.3773, 0.25, 0.2692, 0.0, 0.3751, 0.0, 0.5001, 0.25, 0.5001, 0.25, 0.3773, 0.25, 0.3773, 0.25, 0.5001, 0.5, 0.5001, 0.5, 0.3777, 0.25, 0.2692, 0.25, 0.3773, 0.5, 0.3777, 0.5, 0.2709, 0.0, 0.9688, 0.0, 0.9844, 0.25, 0.9844, 0.25, 0.9688, 0.0, 0.9844, 0.0, 1.0, 0.25, 1.0, 0.25, 0.9844, 0.25, 0.9844, 0.25, 1.0, 0.5, 1.0, 0.5, 0.9844, 0.25, 0.9688, 0.25, 0.9844, 0.5, 0.9844, 0.5, 0.9688, 0.0, 0.9375, 0.0, 0.9531, 0.25, 0.9526, 0.25, 0.9327, 0.0, 0.9531, 0.0, 0.9688, 0.25, 0.9688, 0.25, 0.9526, 0.25, 0.9526, 0.25, 0.9688, 0.5, 0.9688, 0.5, 0.9525, 0.25, 0.9327, 0.25, 0.9526, 0.5, 0.9525, 0.5, 0.9323, 0.5, 0.9323, 0.5, 0.9525, 0.75, 0.9526, 0.75, 0.9327, 0.5, 0.9525, 0.5, 0.9688, 0.75, 0.9688, 0.75, 0.9526, 0.75, 0.9526, 0.75, 0.9688, 1.0, 0.9688, 1.0, 0.9531, 0.75, 0.9327, 0.75, 0.9526, 1.0, 0.9531, 1.0, 0.9375, 0.0, 0.0, 0.0, 0.01563, 0.25, 0.01563, 0.25, 0.0, 0.0, 0.01563, 0.0, 0.03126, 0.25, 0.03126, 0.25, 0.01563, 0.25, 0.01563, 0.25, 0.03126, 0.5, 0.03126, 0.5, 0.01563, 0.25, 0.0, 0.25, 0.01563, 0.5, 0.01563, 0.5, 0.0, 0.5, 0.0, 0.5, 0.01563, 0.75, 0.01563, 0.75, 0.0, 0.5, 0.01563, 0.5, 0.03126, 0.75, 0.03126, 0.75, 0.01563, 0.75, 0.01563, 0.75, 0.03126, 1.0, 0.03126, 1.0, 0.01563, 0.75, 0.0, 0.75, 0.01563, 1.0, 0.01563, 1.0, 0.0, 0.08333, 0.00521, 0.01042, 0.01628, 0.008681, 0.01617, 0.07639, 0.004776, 0.01042, 0.01628, 0.0, 0.03126, 0.0, 0.03126, 0.008681, 0.01617, 0.008681, 0.01617, 0.0, 0.03126, 0.0, 0.03126, 0.0, 0.01563, 0.07639, 0.004776, 0.008681, 0.01617, 0.0, 0.01563, 0.0, 0.0, 1.0, 0.0, 0.7483, 0.0001085, 0.7431, 0.0004341, 0.9306, 0.004341, 0.7483, 0.0001085, 0.5, 0.0, 0.5, 0.0, 0.7431, 0.0004341, 0.7431, 0.0004341, 0.5, 0.0, 0.5, 0.0, 0.75, 0.0, 0.9306, 0.004341, 0.7431, 0.0004341, 0.75, 0.0, 1.0, 0.0, 0.9167, 0.9948, 0.9896, 0.9837, 0.9913, 0.9838, 0.9236, 0.9952, 0.9896, 0.9837, 1.0, 0.9688, 1.0, 0.9688, 0.9913, 0.9838, 0.9913, 0.9838, 1.0, 0.9688, 1.0, 0.9688, 1.0, 0.9844, 0.9236, 0.9952, 0.9913, 0.9838, 1.0, 0.9844, 1.0, 1.0, 0.08333, 0.9948, 0.2604, 0.9993, 0.2587, 0.9995, 0.07639, 0.9952, 0.2604, 0.9993, 0.5, 1.0, 0.5, 1.0, 0.2587, 0.9995, 0.2587, 0.9995, 0.5, 1.0, 0.5, 1.0, 0.25, 1.0, 0.07639, 0.9952, 0.2587, 0.9995, 0.25, 1.0, 0.0, 1.0, 0.0, 0.5001, 0.0, 0.6225, 0.0, 0.6229, 0.0, 0.5001, 0.0, 0.6225, 0.0, 0.7292, 0.0, 0.731, 0.0, 0.6229, 0.0, 0.6229, 0.0, 0.731, 0.0, 0.7501, 0.0, 0.6251, 0.0, 0.5001, 0.0, 0.6229, 0.0, 0.6251, 0.0, 0.5001, 1.0, 0.5001, 1.0, 0.3755, 1.0, 0.3768, 1.0, 0.5001, 1.0, 0.3755, 1.0, 0.2501, 1.0, 0.2674, 1.0, 0.3768, 1.0, 0.3768, 1.0, 0.2674, 1.0, 0.2501, 1.0, 0.3751, 1.0, 0.5001, 1.0, 0.3768, 1.0, 0.3751, 1.0, 0.5001, 0.0, 0.2709, 0.0, 0.3777, 0.0, 0.3773, 0.0, 0.2692, 0.0, 0.3777, 0.0, 0.5001, 0.0, 0.5001, 0.0, 0.3773, 0.0, 0.3773, 0.0, 0.5001, 0.0, 0.5001, 0.0, 0.3751, 0.0, 0.2692, 0.0, 0.3773, 0.0, 0.3751, 0.0, 0.2501, 1.0, 0.2501, 1.0, 0.1876, 1.0, 0.1902, 1.0, 0.2674, 1.0, 0.1876, 1.0, 0.125, 1.0, 0.1337, 1.0, 0.1902, 1.0, 0.1902, 1.0, 0.1337, 1.0, 0.125, 1.0, 0.1876, 1.0, 0.2674, 1.0, 0.1902, 1.0, 0.1876, 1.0, 0.2501, 1.0, 0.7292, 1.0, 0.6225, 1.0, 0.6229, 1.0, 0.731, 1.0, 0.6225, 1.0, 0.5001, 1.0, 0.5001, 1.0, 0.6229, 1.0, 0.6229, 1.0, 0.5001, 1.0, 0.5001, 1.0, 0.6251, 1.0, 0.731, 1.0, 0.6229, 1.0, 0.6251, 1.0, 0.7501, 0.0, 0.7292, 0.0, 0.8086, 0.0, 0.8093, 0.0, 0.731, 0.0, 0.8086, 0.0, 0.8646, 0.0, 0.8655, 0.0, 0.8093, 0.0, 0.8093, 0.0, 0.8655, 0.0, 0.875, 0.0, 0.8126, 0.0, 0.731, 0.0, 0.8093, 0.0, 0.8126, 0.0, 0.7501, 1.0, 0.8646, 1.0, 0.8086, 1.0, 0.8093, 1.0, 0.8655, 1.0, 0.8086, 1.0, 0.7292, 1.0, 0.731, 1.0, 0.8093, 1.0, 0.8093, 1.0, 0.731, 1.0, 0.7501, 1.0, 0.8126, 1.0, 0.8655, 1.0, 0.8093, 1.0, 0.8126, 1.0, 0.875, 0.0, 0.8646, 0.0, 0.9043, 0.0, 0.9046, 0.0, 0.8655, 0.0, 0.9043, 0.0, 0.9323, 0.0, 0.9327, 0.0, 0.9046, 0.0, 0.9046, 0.0, 0.9327, 0.0, 0.9375, 0.0, 0.9063, 0.0, 0.8655, 0.0, 0.9046, 0.0, 0.9063, 0.0, 0.875, 0.0, 0.1355, 0.0, 0.1915, 0.0, 0.1908, 0.0, 0.1346, 0.0, 0.1915, 0.0, 0.2709, 0.0, 0.2692, 0.0, 0.1908, 0.0, 0.1908, 0.0, 0.2692, 0.0, 0.2501, 0.0, 0.1876, 0.0, 0.1346, 0.0, 0.1908, 0.0, 0.1876, 0.0, 0.125, 1.0, 0.125, 1.0, 0.09378, 1.0, 0.09508, 1.0, 0.1337, 1.0, 0.09378, 1.0, 0.06252, 1.0, 0.06686, 1.0, 0.09508, 1.0, 0.09508, 1.0, 0.06686, 1.0, 0.06252, 1.0, 0.09378, 1.0, 0.1337, 1.0, 0.09508, 1.0, 0.09378, 1.0, 0.125, 1.0, 0.9323, 1.0, 0.9043, 1.0, 0.9046, 1.0, 0.9327, 1.0, 0.9043, 1.0, 0.8646, 1.0, 0.8655, 1.0, 0.9046, 1.0, 0.9046, 1.0, 0.8655, 1.0, 0.875, 1.0, 0.9063, 1.0, 0.9327, 1.0, 0.9046, 1.0, 0.9063, 1.0, 0.9375, 0.0, 0.9323, 0.0, 0.9525, 0.0, 0.9526, 0.0, 0.9327, 0.0, 0.9525, 0.0, 0.9688, 0.0, 0.9688, 0.0, 0.9526, 0.0, 0.9526, 0.0, 0.9688, 0.0, 0.9688, 0.0, 0.9531, 0.0, 0.9327, 0.0, 0.9526, 0.0, 0.9531, 0.0, 0.9375, 0.0, 0.06773, 0.0, 0.09573, 0.0, 0.0954, 0.0, 0.06729, 0.0, 0.09573, 0.0, 0.1355, 0.0, 0.1346, 0.0, 0.0954, 0.0, 0.0954, 0.0, 0.1346, 0.0, 0.125, 0.0, 0.09378, 0.0, 0.06729, 0.0, 0.0954, 0.0, 0.09378, 0.0, 0.06252, 1.0, 0.06252, 1.0, 0.04689, 1.0, 0.04732, 1.0, 0.06686, 1.0, 0.04689, 1.0, 0.03126, 1.0, 0.03126, 1.0, 0.04732, 1.0, 0.04732, 1.0, 0.03126, 1.0, 0.03126, 1.0, 0.04689, 1.0, 0.06686, 1.0, 0.04732, 1.0, 0.04689, 1.0, 0.06252, 0.5, 0.0, 0.2604, 0.0006512, 0.2587, 0.0005427, 0.5, 0.0, 0.2604, 0.0006512, 0.08333, 0.00521, 0.07639, 0.004776, 0.2587, 0.0005427, 0.2587, 0.0005427, 0.07639, 0.004776, 0.0, 0.0, 0.25, 0.0, 0.5, 0.0, 0.2587, 0.0005427, 0.25, 0.0, 0.5, 0.0, 0.5, 1.0, 0.7396, 0.9993, 0.7413, 0.9995, 0.5, 1.0, 0.7396, 0.9993, 0.9167, 0.9948, 0.9236, 0.9952, 0.7413, 0.9995, 0.7413, 0.9995, 0.9236, 0.9952, 1.0, 1.0, 0.75, 1.0, 0.5, 1.0, 0.7413, 0.9995, 0.75, 1.0, 0.5, 1.0, 1.0, 0.9688, 1.0, 0.9525, 1.0, 0.9526, 1.0, 0.9688, 1.0, 0.9525, 1.0, 0.9323, 1.0, 0.9327, 1.0, 0.9526, 1.0, 0.9526, 1.0, 0.9327, 1.0, 0.9375, 1.0, 0.9531, 1.0, 0.9688, 1.0, 0.9526, 1.0, 0.9531, 1.0, 0.9688, 0.0, 0.9688, 0.01042, 0.9837, 0.008681, 0.9838, 0.0, 0.9688, 0.01042, 0.9837, 0.08333, 0.9948, 0.07639, 0.9952, 0.008681, 0.9838, 0.008681, 0.9838, 0.07639, 0.9952, 0.0, 1.0, 0.0, 0.9844, 0.0, 0.9688, 0.008681, 0.9838, 0.0, 0.9844, 0.0, 0.9688, 0.0, 0.03126, 0.0, 0.04754, 0.0, 0.04743, 0.0, 0.03126, 0.0, 0.04754, 0.0, 0.06773, 0.0, 0.06729, 0.0, 0.04743, 0.0, 0.04743, 0.0, 0.06729, 0.0, 0.06252, 0.0, 0.04689, 0.0, 0.03126, 0.0, 0.04743, 0.0, 0.04689, 0.0, 0.03126, 1.0, 0.03126, 1.0, 0.01563, 0.9931, 0.01606, 1.0, 0.03126, 1.0, 0.01563, 1.0, 0.0, 0.9306, 0.004341, 0.9931, 0.01606, 0.9931, 0.01606, 0.9306, 0.004341, 1.0, 0.0, 1.0, 0.01563, 1.0, 0.03126, 0.9931, 0.01606, 1.0, 0.01563, 1.0, 0.03126, 1.0, 0.03126, 1.0, 0.01563, 1.0, 0.01563, 1.0, 0.03126, 1.0, 0.01563, 1.0, 0.0, 1.0, 0.0, 1.0, 0.01563, 1.0, 0.01563, 1.0, 0.0, 1.0, 0.0, 1.0, 0.01563, 1.0, 0.03126, 1.0, 0.01563, 1.0, 0.01563, 1.0, 0.03126, 0.08333, 0.03126, 0.08333, 0.04754, 0.01042, 0.04754, 0.01042, 0.03126, 0.08333, 0.04754, 0.08333, 0.06773, 0.01042, 0.06773, 0.01042, 0.04754, 0.01042, 0.04754, 0.01042, 0.06773, 0.0, 0.06773, 0.0, 0.04754, 0.01042, 0.03126, 0.01042, 0.04754, 0.0, 0.04754, 0.0, 0.03126, 0.08333, 0.9688, 0.09047, 0.9834, 0.02045, 0.9836, 0.01042, 0.9688, 0.09047, 0.9834, 0.125, 0.9922, 0.09047, 0.9943, 0.02045, 0.9836, 0.02045, 0.9836, 0.09047, 0.9943, 0.08333, 0.9948, 0.01042, 0.9837, 0.01042, 0.9688, 0.02045, 0.9836, 0.01042, 0.9837, 0.0, 0.9688, 0.9167, 0.9688, 0.9167, 0.9525, 0.9896, 0.9525, 0.9896, 0.9688, 0.9167, 0.9525, 0.9167, 0.9323, 0.9896, 0.9323, 0.9896, 0.9525, 0.9896, 0.9525, 0.9896, 0.9323, 1.0, 0.9323, 1.0, 0.9525, 0.9896, 0.9688, 0.9896, 0.9525, 1.0, 0.9525, 1.0, 0.9688, 0.5, 0.9948, 0.7342, 0.9943, 0.7382, 0.9987, 0.5, 0.9993, 0.7342, 0.9943, 0.875, 0.9922, 0.9095, 0.9943, 0.7382, 0.9987, 0.7382, 0.9987, 0.9095, 0.9943, 0.9167, 0.9948, 0.7396, 0.9993, 0.5, 0.9993, 0.7382, 0.9987, 0.7396, 0.9993, 0.5, 1.0, 0.5, 0.00521, 0.2658, 0.005656, 0.2618, 0.001278, 0.5, 0.0006512, 0.2658, 0.005656, 0.125, 0.007815, 0.09047, 0.005656, 0.2618, 0.001278, 0.2618, 0.001278, 0.09047, 0.005656, 0.08333, 0.00521, 0.2604, 0.0006512, 0.5, 0.0006512, 0.2618, 0.001278, 0.2604, 0.0006512, 0.5, 0.0, 1.0, 0.06252, 1.0, 0.04689, 1.0, 0.04732, 1.0, 0.06686, 1.0, 0.04689, 1.0, 0.03126, 1.0, 0.03126, 1.0, 0.04732, 1.0, 0.04732, 1.0, 0.03126, 1.0, 0.03126, 1.0, 0.04689, 1.0, 0.06686, 1.0, 0.04732, 1.0, 0.04689, 1.0, 0.06252, 0.08333, 0.06773, 0.08333, 0.09573, 0.01042, 0.09573, 0.01042, 0.06773, 0.08333, 0.09573, 0.08333, 0.1355, 0.01042, 0.1355, 0.01042, 0.09573, 0.01042, 0.09573, 0.01042, 0.1355, 0.0, 0.1355, 0.0, 0.09573, 0.01042, 0.06773, 0.01042, 0.09573, 0.0, 0.09573, 0.0, 0.06773, 0.08333, 0.9323, 0.08333, 0.9525, 0.01042, 0.9525, 0.01042, 0.9323, 0.08333, 0.9525, 0.08333, 0.9688, 0.01042, 0.9688, 0.01042, 0.9525, 0.01042, 0.9525, 0.01042, 0.9688, 0.0, 0.9688, 0.0, 0.9525, 0.01042, 0.9323, 0.01042, 0.9525, 0.0, 0.9525, 0.0, 0.9323, 0.9167, 0.9323, 0.9167, 0.9043, 0.9896, 0.9043, 0.9896, 0.9323, 0.9167, 0.9043, 0.9167, 0.8646, 0.9896, 0.8646, 0.9896, 0.9043, 0.9896, 0.9043, 0.9896, 0.8646, 1.0, 0.8646, 1.0, 0.9043, 0.9896, 0.9323, 0.9896, 0.9043, 1.0, 0.9043, 1.0, 0.9323, 1.0, 0.125, 1.0, 0.09378, 1.0, 0.09508, 1.0, 0.1337, 1.0, 0.09378, 1.0, 0.06252, 1.0, 0.06686, 1.0, 0.09508, 1.0, 0.09508, 1.0, 0.06686, 1.0, 0.06252, 1.0, 0.09378, 1.0, 0.1337, 1.0, 0.09508, 1.0, 0.09378, 1.0, 0.125, 0.08333, 0.1355, 0.08333, 0.1915, 0.01042, 0.1915, 0.01042, 0.1355, 0.08333, 0.1915, 0.08333, 0.2709, 0.01042, 0.2709, 0.01042, 0.1915, 0.01042, 0.1915, 0.01042, 0.2709, 0.0, 0.2709, 0.0, 0.1915, 0.01042, 0.1355, 0.01042, 0.1915, 0.0, 0.1915, 0.0, 0.1355, 0.08333, 0.8646, 0.08333, 0.9043, 0.01042, 0.9043, 0.01042, 0.8646, 0.08333, 0.9043, 0.08333, 0.9323, 0.01042, 0.9323, 0.01042, 0.9043, 0.01042, 0.9043, 0.01042, 0.9323, 0.0, 0.9323, 0.0, 0.9043, 0.01042, 0.8646, 0.01042, 0.9043, 0.0, 0.9043, 0.0, 0.8646, 0.9167, 0.8646, 0.9167, 0.8086, 0.9896, 0.8086, 0.9896, 0.8646, 0.9167, 0.8086, 0.9167, 0.7292, 0.9896, 0.7292, 0.9896, 0.8086, 0.9896, 0.8086, 0.9896, 0.7292, 1.0, 0.7292, 1.0, 0.8086, 0.9896, 0.8646, 0.9896, 0.8086, 1.0, 0.8086, 1.0, 0.8646, 0.08333, 0.7292, 0.08333, 0.8086, 0.01042, 0.8086, 0.01042, 0.7292, 0.08333, 0.8086, 0.08333, 0.8646, 0.01042, 0.8646, 0.01042, 0.8086, 0.01042, 0.8086, 0.01042, 0.8646, 0.0, 0.8646, 0.0, 0.8086, 0.01042, 0.7292, 0.01042, 0.8086, 0.0, 0.8086, 0.0, 0.7292, 0.9167, 0.7292, 0.9167, 0.6225, 0.9896, 0.6225, 0.9896, 0.7292, 0.9167, 0.6225, 0.9167, 0.5001, 0.9896, 0.5001, 0.9896, 0.6225, 0.9896, 0.6225, 0.9896, 0.5001, 1.0, 0.5001, 1.0, 0.6225, 0.9896, 0.7292, 0.9896, 0.6225, 1.0, 0.6225, 1.0, 0.7292, 1.0, 0.2501, 1.0, 0.1876, 1.0, 0.1884, 1.0, 0.2501, 1.0, 0.1876, 1.0, 0.125, 1.0, 0.1337, 1.0, 0.1884, 1.0, 0.1884, 1.0, 0.1337, 1.0, 0.125, 1.0, 0.1876, 1.0, 0.2501, 1.0, 0.1884, 1.0, 0.1876, 1.0, 0.2501, 0.08333, 0.2709, 0.08333, 0.3777, 0.01042, 0.3777, 0.01042, 0.2709, 0.08333, 0.3777, 0.08333, 0.5001, 0.01042, 0.5001, 0.01042, 0.3777, 0.01042, 0.3777, 0.01042, 0.5001, 0.0, 0.5001, 0.0, 0.3777, 0.01042, 0.2709, 0.01042, 0.3777, 0.0, 0.3777, 0.0, 0.2709, 0.9167, 0.5001, 0.9236, 0.3755, 0.9913, 0.3751, 0.9896, 0.5001, 0.9236, 0.3755, 1.0, 0.2501, 1.0, 0.2501, 0.9913, 0.3751, 0.9913, 0.3751, 1.0, 0.2501, 1.0, 0.2501, 1.0, 0.3755, 0.9896, 0.5001, 0.9913, 0.3751, 1.0, 0.3755, 1.0, 0.5001, 0.08333, 0.5001, 0.08333, 0.6225, 0.01042, 0.6225, 0.01042, 0.5001, 0.08333, 0.6225, 0.08333, 0.7292, 0.01042, 0.7292, 0.01042, 0.6225, 0.01042, 0.6225, 0.01042, 0.7292, 0.0, 0.7292, 0.0, 0.6225, 0.01042, 0.5001, 0.01042, 0.6225, 0.0, 0.6225, 0.0, 0.5001, 0.125, 0.9922, 0.2658, 0.9943, 0.2618, 0.9987, 0.09047, 0.9943, 0.2658, 0.9943, 0.5, 0.9948, 0.5, 0.9993, 0.2618, 0.9987, 0.2618, 0.9987, 0.5, 0.9993, 0.5, 1.0, 0.2604, 0.9993, 0.09047, 0.9943, 0.2618, 0.9987, 0.2604, 0.9993, 0.08333, 0.9948, 0.875, 0.9922, 0.9095, 0.9834, 0.9796, 0.9836, 0.9095, 0.9943, 0.9095, 0.9834, 0.9167, 0.9688, 0.9896, 0.9688, 0.9796, 0.9836, 0.9796, 0.9836, 0.9896, 0.9688, 1.0, 0.9688, 0.9896, 0.9837, 0.9095, 0.9943, 0.9796, 0.9836, 0.9896, 0.9837, 0.9167, 0.9948, 1.0, 0.0, 0.75, 0.004776, 0.75, 0.0005427, 1.0, 0.0, 0.75, 0.004776, 0.5, 0.00521, 0.5, 0.0006512, 0.75, 0.0005427, 0.75, 0.0005427, 0.5, 0.0006512, 0.5, 0.0, 0.7483, 0.0001085, 1.0, 0.0, 0.75, 0.0005427, 0.7483, 0.0001085, 1.0, 0.0, 0.125, 0.007815, 0.09047, 0.01662, 0.02045, 0.01636, 0.09047, 0.005656, 0.09047, 0.01662, 0.08333, 0.03126, 0.01042, 0.03126, 0.02045, 0.01636, 0.02045, 0.01636, 0.01042, 0.03126, 0.0, 0.03126, 0.01042, 0.01628, 0.09047, 0.005656, 0.02045, 0.01636, 0.01042, 0.01628, 0.08333, 0.00521])
me_plane_001.update()

# ---- objects
ob_plane = bpy.data.objects.new('Plane', me_plane)
ob_plane_001 = bpy.data.objects.new('Plane.001', me_plane_001)

# ---- transforms, parenting, visibility, modifiers, constraints
ob_plane.location = (0.0, 0.0, 0.0)
_m = ob_plane.modifiers.new('Auto Smooth', 'NODES')
_m.node_group = ng_auto_smooth
_gi = [s.identifier for s in ng_auto_smooth.interface.items_tree if s.item_type == 'SOCKET' and s.in_out == 'INPUT']
_m[_gi[1]] = 0.5236  # Angle
ob_plane_001.location = (-3.091, 0.0, 0.0)
_m = ob_plane_001.modifiers.new('Auto Smooth', 'NODES')
_m.node_group = ng_auto_smooth
_gi = [s.identifier for s in ng_auto_smooth.interface.items_tree if s.item_type == 'SOCKET' and s.in_out == 'INPUT']
_m[_gi[1]] = 0.5236  # Angle

# ---- collection membership
col_collection.objects.link(ob_plane)
col_collection.objects.link(ob_plane_001)

# ---- scene / render settings (as saved in the file)
scene.frame_start = 1; scene.frame_end = 250; scene.frame_set(1)
scene.render.engine = 'BLENDER_EEVEE_NEXT'
scene.cycles.sampling_pattern = 'TABULATED_SOBOL'
scene.cycles.use_light_tree = False
scene.view_settings.view_transform = 'Filmic'
bpy.context.view_layer.update()

# ---- added for rendering (the .blend has no active camera and no usable light): camera, sun
cam_auto = bpy.data.cameras.new('AutoCamera')
cam_auto.lens = 50.0
cam_auto.sensor_width = 36.0
cam_auto.clip_end = 1000.0
ob_auto_camera = bpy.data.objects.new('AutoCamera', cam_auto)
scene.collection.objects.link(ob_auto_camera)
ob_auto_camera.location = (7.68099, -11.0518, 7.48807)
ob_auto_camera.rotation_euler = (1.09748, -7.21219e-08, 0.694738)
scene.camera = ob_auto_camera
light_auto_sun = bpy.data.lights.new('AutoSun', 'SUN')
light_auto_sun.energy = 3.0
light_auto_sun.angle = 0.0523599
ob_auto_sun = bpy.data.objects.new('AutoSun', light_auto_sun)
scene.collection.objects.link(ob_auto_sun)
ob_auto_sun.rotation_euler = (0.872665, 0.174533, 0.523599)
bpy.context.view_layer.update()
